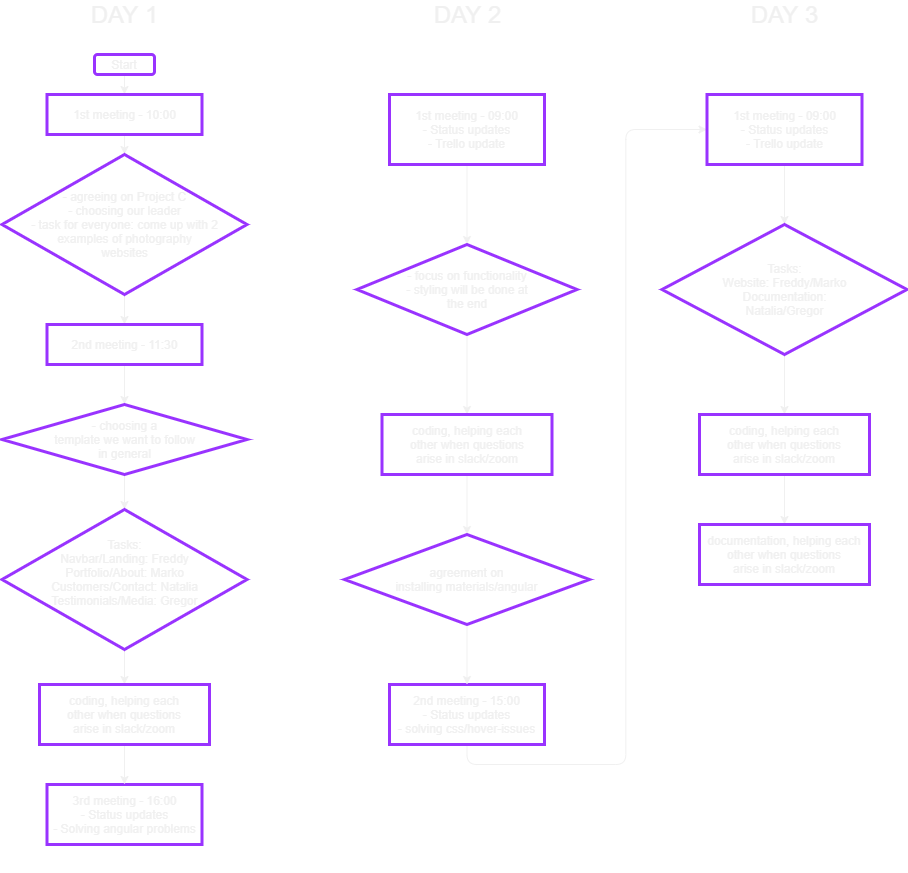

The diagram above was exported from draw.io. Its source (the exported page's mxGraphModel, read from the mxfile embedded in the PNG):
<mxGraphModel dx="3161" dy="509" grid="1" gridSize="10" guides="1" tooltips="1" connect="1" arrows="1" fold="1" page="1" pageScale="1" pageWidth="2339" pageHeight="3300" math="0" shadow="0">
  <root>
    <mxCell id="0" />
    <mxCell id="1" parent="0" />
    <mxCell id="8" style="edgeStyle=orthogonalEdgeStyle;rounded=0;orthogonalLoop=1;jettySize=auto;html=1;exitX=0.5;exitY=1;exitDx=0;exitDy=0;entryX=0.5;entryY=0;entryDx=0;entryDy=0;fontColor=#F0F0F0;strokeColor=#F0F0F0;" parent="1" source="2" target="3" edge="1">
      <mxGeometry relative="1" as="geometry" />
    </mxCell>
    <mxCell id="2" value="Start" style="rounded=1;whiteSpace=wrap;html=1;sketch=0;strokeWidth=3;strokeColor=#9933FF;glass=0;fontColor=#F0F0F0;fillColor=none;" parent="1" vertex="1">
      <mxGeometry x="70" y="80" width="60" height="20" as="geometry" />
    </mxCell>
    <mxCell id="9" style="edgeStyle=orthogonalEdgeStyle;rounded=0;orthogonalLoop=1;jettySize=auto;html=1;exitX=0.5;exitY=1;exitDx=0;exitDy=0;entryX=0.5;entryY=0;entryDx=0;entryDy=0;fontColor=#F0F0F0;strokeColor=#F0F0F0;" parent="1" source="3" target="4" edge="1">
      <mxGeometry relative="1" as="geometry" />
    </mxCell>
    <mxCell id="3" value="1st meeting - 10:00" style="rounded=0;whiteSpace=wrap;html=1;glass=0;sketch=0;strokeColor=#9933FF;strokeWidth=3;fillColor=none;fontColor=#F0F0F0;" parent="1" vertex="1">
      <mxGeometry x="22.5" y="120" width="155" height="40" as="geometry" />
    </mxCell>
    <mxCell id="61" style="edgeStyle=orthogonalEdgeStyle;rounded=0;orthogonalLoop=1;jettySize=auto;html=1;exitX=0.5;exitY=1;exitDx=0;exitDy=0;entryX=0.5;entryY=0;entryDx=0;entryDy=0;strokeColor=#F0F0F0;" parent="1" source="4" target="10" edge="1">
      <mxGeometry relative="1" as="geometry" />
    </mxCell>
    <mxCell id="4" value="&lt;span&gt;- agreeing on Project C&lt;/span&gt;&lt;br&gt;&lt;span&gt;- choosing our leader&lt;/span&gt;&lt;br&gt;&lt;span&gt;- task for everyone: come up with 2&lt;br&gt;examples&amp;nbsp;&lt;/span&gt;&lt;span style=&quot;text-align: left&quot;&gt;of photography&lt;br&gt;websites&lt;/span&gt;" style="rhombus;whiteSpace=wrap;html=1;rounded=0;glass=0;sketch=0;strokeColor=#9933FF;strokeWidth=3;fillColor=none;fontColor=#F0F0F0;" parent="1" vertex="1">
      <mxGeometry x="-22.5" y="180" width="245" height="140" as="geometry" />
    </mxCell>
    <mxCell id="16" style="edgeStyle=orthogonalEdgeStyle;rounded=0;orthogonalLoop=1;jettySize=auto;html=1;exitX=0.5;exitY=1;exitDx=0;exitDy=0;entryX=0.5;entryY=0;entryDx=0;entryDy=0;fontColor=#F0F0F0;strokeColor=#F0F0F0;" parent="1" source="10" target="15" edge="1">
      <mxGeometry relative="1" as="geometry" />
    </mxCell>
    <mxCell id="10" value="2nd meeting - 11:30" style="rounded=0;whiteSpace=wrap;html=1;glass=0;sketch=0;strokeColor=#9933FF;strokeWidth=3;fillColor=none;fontColor=#F0F0F0;" parent="1" vertex="1">
      <mxGeometry x="22.5" y="350" width="155" height="40" as="geometry" />
    </mxCell>
    <mxCell id="11" value="&lt;font style=&quot;font-size: 24px&quot;&gt;DAY 1&lt;/font&gt;" style="text;html=1;align=center;verticalAlign=middle;resizable=0;points=[];autosize=1;fontColor=#F0F0F0;" parent="1" vertex="1">
      <mxGeometry x="60" y="30" width="80" height="20" as="geometry" />
    </mxCell>
    <mxCell id="63" style="edgeStyle=orthogonalEdgeStyle;rounded=1;orthogonalLoop=1;jettySize=auto;html=1;exitX=0.5;exitY=1;exitDx=0;exitDy=0;entryX=0.5;entryY=0;entryDx=0;entryDy=0;strokeColor=#F0F0F0;" parent="1" source="15" target="17" edge="1">
      <mxGeometry relative="1" as="geometry" />
    </mxCell>
    <mxCell id="15" value="&lt;span&gt;- choosing a&lt;br&gt;template we want to follow&lt;br&gt;in general&lt;br&gt;&lt;/span&gt;" style="rhombus;whiteSpace=wrap;html=1;rounded=0;glass=0;sketch=0;strokeColor=#9933FF;strokeWidth=3;fillColor=none;fontColor=#F0F0F0;" parent="1" vertex="1">
      <mxGeometry x="-22.5" y="430" width="245" height="70" as="geometry" />
    </mxCell>
    <mxCell id="28" style="edgeStyle=orthogonalEdgeStyle;rounded=0;orthogonalLoop=1;jettySize=auto;html=1;exitX=0.5;exitY=1;exitDx=0;exitDy=0;entryX=0.5;entryY=0;entryDx=0;entryDy=0;fontColor=#F0F0F0;strokeColor=#F0F0F0;" parent="1" source="17" target="27" edge="1">
      <mxGeometry relative="1" as="geometry" />
    </mxCell>
    <mxCell id="17" value="Tasks:&lt;br&gt;Navbar/Landing: Freddy&lt;br&gt;Portfolio/About: Marko&lt;br&gt;Customers/Contact: Natalia&lt;br&gt;Testimonials/Media: Gregor&lt;br&gt;&lt;br&gt;" style="rhombus;whiteSpace=wrap;html=1;rounded=0;glass=0;sketch=0;strokeColor=#9933FF;strokeWidth=3;fillColor=none;fontColor=#F0F0F0;" parent="1" vertex="1">
      <mxGeometry x="-22.5" y="535" width="245" height="140" as="geometry" />
    </mxCell>
    <mxCell id="33" style="edgeStyle=orthogonalEdgeStyle;orthogonalLoop=1;jettySize=auto;html=1;exitX=0.5;exitY=1;exitDx=0;exitDy=0;entryX=0;entryY=0.5;entryDx=0;entryDy=0;fontColor=#F0F0F0;rounded=1;strokeColor=#FFFFFF;" parent="1" source="19" target="24" edge="1">
      <mxGeometry relative="1" as="geometry" />
    </mxCell>
    <mxCell id="19" value="3rd meeting - 16:00&lt;br&gt;- Status updates&lt;br&gt;- Solving angular problems" style="rounded=0;whiteSpace=wrap;html=1;glass=0;sketch=0;strokeColor=#9933FF;strokeWidth=3;fillColor=none;fontColor=#F0F0F0;" parent="1" vertex="1">
      <mxGeometry x="22.5" y="810" width="155" height="60" as="geometry" />
    </mxCell>
    <mxCell id="51" style="edgeStyle=orthogonalEdgeStyle;rounded=0;orthogonalLoop=1;jettySize=auto;html=1;exitX=0.5;exitY=1;exitDx=0;exitDy=0;entryX=0.5;entryY=0;entryDx=0;entryDy=0;fontColor=#F0F0F0;strokeColor=#F0F0F0;" parent="1" source="24" target="30" edge="1">
      <mxGeometry relative="1" as="geometry" />
    </mxCell>
    <mxCell id="24" value="1st meeting - 09:00&lt;br&gt;- Status updates&lt;br&gt;- Trello update" style="rounded=0;whiteSpace=wrap;html=1;glass=0;sketch=0;strokeColor=#9933FF;strokeWidth=3;fillColor=none;fontColor=#F0F0F0;" parent="1" vertex="1">
      <mxGeometry x="365" y="120" width="155" height="70" as="geometry" />
    </mxCell>
    <mxCell id="29" style="edgeStyle=orthogonalEdgeStyle;rounded=0;orthogonalLoop=1;jettySize=auto;html=1;exitX=0.5;exitY=1;exitDx=0;exitDy=0;entryX=0.5;entryY=0;entryDx=0;entryDy=0;fontColor=#F0F0F0;strokeColor=#F0F0F0;" parent="1" source="27" target="19" edge="1">
      <mxGeometry relative="1" as="geometry" />
    </mxCell>
    <mxCell id="27" value="coding, helping each&lt;br&gt;other when questions&lt;br&gt;arise in slack/zoom" style="rounded=0;whiteSpace=wrap;html=1;glass=0;sketch=0;strokeColor=#9933FF;strokeWidth=3;fillColor=none;fontColor=#F0F0F0;" parent="1" vertex="1">
      <mxGeometry x="15" y="710" width="170" height="60" as="geometry" />
    </mxCell>
    <mxCell id="35" style="edgeStyle=orthogonalEdgeStyle;rounded=0;orthogonalLoop=1;jettySize=auto;html=1;exitX=0.5;exitY=1;exitDx=0;exitDy=0;entryX=0.5;entryY=0;entryDx=0;entryDy=0;fontColor=#F0F0F0;strokeColor=#F0F0F0;" parent="1" source="30" target="34" edge="1">
      <mxGeometry relative="1" as="geometry" />
    </mxCell>
    <mxCell id="30" value="- focus on functionality&lt;br&gt;- styling will be done at&lt;br&gt;the end" style="rhombus;whiteSpace=wrap;html=1;rounded=0;glass=0;sketch=0;strokeColor=#9933FF;strokeWidth=3;fillColor=none;fontColor=#F0F0F0;" parent="1" vertex="1">
      <mxGeometry x="332.5" y="270" width="220" height="90" as="geometry" />
    </mxCell>
    <mxCell id="32" value="&lt;font style=&quot;font-size: 24px&quot;&gt;DAY 2&lt;br&gt;&lt;/font&gt;" style="text;html=1;align=center;verticalAlign=middle;resizable=0;points=[];autosize=1;fontColor=#F0F0F0;" parent="1" vertex="1">
      <mxGeometry x="402.5" y="30" width="80" height="20" as="geometry" />
    </mxCell>
    <mxCell id="40" style="edgeStyle=orthogonalEdgeStyle;rounded=0;orthogonalLoop=1;jettySize=auto;html=1;exitX=0.5;exitY=1;exitDx=0;exitDy=0;entryX=0.5;entryY=0;entryDx=0;entryDy=0;fontColor=#F0F0F0;strokeColor=#F0F0F0;" parent="1" source="34" target="39" edge="1">
      <mxGeometry relative="1" as="geometry" />
    </mxCell>
    <mxCell id="34" value="coding, helping each&lt;br&gt;other when questions&lt;br&gt;arise in slack/zoom" style="rounded=0;whiteSpace=wrap;html=1;glass=0;sketch=0;strokeColor=#9933FF;strokeWidth=3;fillColor=none;fontColor=#F0F0F0;" parent="1" vertex="1">
      <mxGeometry x="357.5" y="440" width="170" height="60" as="geometry" />
    </mxCell>
    <mxCell id="49" style="edgeStyle=orthogonalEdgeStyle;rounded=1;orthogonalLoop=1;jettySize=auto;html=1;exitX=0.5;exitY=1;exitDx=0;exitDy=0;entryX=0;entryY=0.5;entryDx=0;entryDy=0;fontColor=#F0F0F0;strokeColor=#F0F0F0;" parent="1" source="36" target="43" edge="1">
      <mxGeometry relative="1" as="geometry" />
    </mxCell>
    <mxCell id="36" value="2nd meeting - 15:00&lt;br&gt;- Status updates&lt;br&gt;- solving css/hover-issues" style="rounded=0;whiteSpace=wrap;html=1;glass=0;sketch=0;strokeColor=#9933FF;strokeWidth=3;fillColor=none;fontColor=#F0F0F0;" parent="1" vertex="1">
      <mxGeometry x="365" y="710" width="155" height="60" as="geometry" />
    </mxCell>
    <mxCell id="41" style="edgeStyle=orthogonalEdgeStyle;rounded=0;orthogonalLoop=1;jettySize=auto;html=1;exitX=0.5;exitY=1;exitDx=0;exitDy=0;entryX=0.5;entryY=0;entryDx=0;entryDy=0;fontColor=#F0F0F0;strokeColor=#F0F0F0;" parent="1" source="39" target="36" edge="1">
      <mxGeometry relative="1" as="geometry" />
    </mxCell>
    <mxCell id="39" value="agreement on&lt;br&gt;installing materials/angular" style="rhombus;whiteSpace=wrap;html=1;rounded=0;glass=0;sketch=0;strokeColor=#9933FF;strokeWidth=3;fillColor=none;fontColor=#F0F0F0;" parent="1" vertex="1">
      <mxGeometry x="320" y="560" width="245" height="90" as="geometry" />
    </mxCell>
    <mxCell id="42" value="&lt;font style=&quot;font-size: 24px&quot;&gt;DAY 3&lt;br&gt;&lt;/font&gt;" style="text;html=1;align=center;verticalAlign=middle;resizable=0;points=[];autosize=1;fontColor=#F0F0F0;" parent="1" vertex="1">
      <mxGeometry x="720" y="30" width="80" height="20" as="geometry" />
    </mxCell>
    <mxCell id="56" style="edgeStyle=orthogonalEdgeStyle;rounded=0;orthogonalLoop=1;jettySize=auto;html=1;exitX=0.5;exitY=1;exitDx=0;exitDy=0;entryX=0.5;entryY=0;entryDx=0;entryDy=0;fontColor=#F0F0F0;strokeColor=#F0F0F0;" parent="1" source="43" target="53" edge="1">
      <mxGeometry relative="1" as="geometry" />
    </mxCell>
    <mxCell id="43" value="1st meeting - 09:00&lt;br&gt;- Status updates&lt;br&gt;- Trello update" style="rounded=0;whiteSpace=wrap;html=1;glass=0;sketch=0;strokeColor=#9933FF;strokeWidth=3;fillColor=none;fontColor=#F0F0F0;" parent="1" vertex="1">
      <mxGeometry x="682.5" y="120" width="155" height="70" as="geometry" />
    </mxCell>
    <mxCell id="58" style="edgeStyle=orthogonalEdgeStyle;rounded=0;orthogonalLoop=1;jettySize=auto;html=1;exitX=0.5;exitY=1;exitDx=0;exitDy=0;entryX=0.5;entryY=0;entryDx=0;entryDy=0;fontColor=#F0F0F0;strokeColor=#F0F0F0;" parent="1" source="53" target="57" edge="1">
      <mxGeometry relative="1" as="geometry" />
    </mxCell>
    <mxCell id="53" value="Tasks:&lt;br&gt;Website: Freddy/Marko&lt;br&gt;Documentation:&lt;br&gt;Natalia/Gregor" style="rhombus;whiteSpace=wrap;html=1;rounded=0;glass=0;sketch=0;strokeColor=#9933FF;strokeWidth=3;fillColor=none;fontColor=#F0F0F0;" parent="1" vertex="1">
      <mxGeometry x="637.5" y="250" width="245" height="130" as="geometry" />
    </mxCell>
    <mxCell id="60" style="edgeStyle=orthogonalEdgeStyle;rounded=0;orthogonalLoop=1;jettySize=auto;html=1;exitX=0.5;exitY=1;exitDx=0;exitDy=0;entryX=0.5;entryY=0;entryDx=0;entryDy=0;fontColor=#F0F0F0;strokeColor=#F0F0F0;" parent="1" source="57" target="59" edge="1">
      <mxGeometry relative="1" as="geometry" />
    </mxCell>
    <mxCell id="57" value="coding, helping each&lt;br&gt;other when questions&lt;br&gt;arise in slack/zoom" style="rounded=0;whiteSpace=wrap;html=1;glass=0;sketch=0;strokeColor=#9933FF;strokeWidth=3;fillColor=none;fontColor=#F0F0F0;" parent="1" vertex="1">
      <mxGeometry x="675" y="440" width="170" height="60" as="geometry" />
    </mxCell>
    <mxCell id="59" value="documentation, helping each&lt;br&gt;other when questions&lt;br&gt;arise in slack/zoom" style="rounded=0;whiteSpace=wrap;html=1;glass=0;sketch=0;strokeColor=#9933FF;strokeWidth=3;fillColor=none;fontColor=#F0F0F0;" parent="1" vertex="1">
      <mxGeometry x="675" y="550" width="170" height="60" as="geometry" />
    </mxCell>
  </root>
</mxGraphModel>